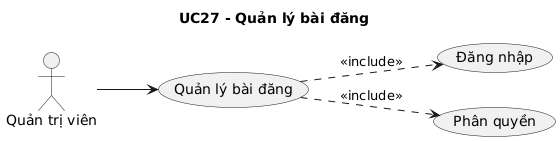

The diagram above was rendered by PlantUML. Its source (embedded in the PNG):
@startuml
skinparam shadowing false
left to right direction
title UC27 - Quản lý bài đăng
actor "Quản trị viên" as ACTOR_1
usecase "Quản lý bài đăng" as UC_MAIN
ACTOR_1 --> UC_MAIN
usecase "Đăng nhập" as UC_LOGIN
UC_MAIN ..> UC_LOGIN : <<include>>
usecase "Phân quyền" as UC_PERMISSION
UC_MAIN ..> UC_PERMISSION : <<include>>
@enduml